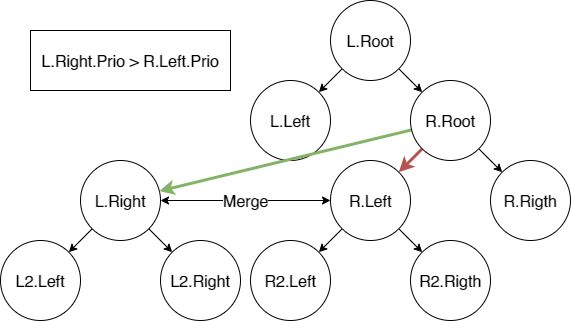

The diagram above was exported from draw.io. Its source (the exported page's mxGraphModel, read from the mxfile embedded in the PNG):
<mxGraphModel dx="1813" dy="1418" grid="1" gridSize="10" guides="1" tooltips="1" connect="1" arrows="1" fold="1" page="1" pageScale="1" pageWidth="1169" pageHeight="827" math="0" shadow="0">
  <root>
    <mxCell id="0" />
    <mxCell id="1" parent="0" />
    <mxCell id="2" style="rounded=0;orthogonalLoop=1;jettySize=auto;html=1;fontSize=16;" edge="1" source="4" target="5" parent="1">
      <mxGeometry relative="1" as="geometry" />
    </mxCell>
    <mxCell id="3" style="edgeStyle=none;rounded=0;orthogonalLoop=1;jettySize=auto;html=1;fontSize=16;" edge="1" source="4" target="11" parent="1">
      <mxGeometry relative="1" as="geometry" />
    </mxCell>
    <mxCell id="4" value="L.Root" style="ellipse;whiteSpace=wrap;html=1;aspect=fixed;fontSize=16;" vertex="1" parent="1">
      <mxGeometry x="450" y="720" width="80" height="80" as="geometry" />
    </mxCell>
    <mxCell id="5" value="L.Left" style="ellipse;whiteSpace=wrap;html=1;aspect=fixed;fontSize=16;" vertex="1" parent="1">
      <mxGeometry x="370" y="800" width="80" height="80" as="geometry" />
    </mxCell>
    <mxCell id="6" value="Merge" style="edgeStyle=none;rounded=0;orthogonalLoop=1;jettySize=auto;html=1;fontSize=16;startArrow=classic;startFill=1;" edge="1" source="7" target="14" parent="1">
      <mxGeometry relative="1" as="geometry" />
    </mxCell>
    <mxCell id="7" value="L.Right" style="ellipse;whiteSpace=wrap;html=1;aspect=fixed;fontSize=16;" vertex="1" parent="1">
      <mxGeometry x="200" y="880" width="80" height="80" as="geometry" />
    </mxCell>
    <mxCell id="8" style="edgeStyle=none;rounded=0;orthogonalLoop=1;jettySize=auto;html=1;fontSize=16;strokeWidth=3;fillColor=#f8cecc;strokeColor=#b85450;" edge="1" source="11" target="14" parent="1">
      <mxGeometry relative="1" as="geometry" />
    </mxCell>
    <mxCell id="9" style="edgeStyle=none;rounded=0;orthogonalLoop=1;jettySize=auto;html=1;fontSize=16;" edge="1" source="11" target="15" parent="1">
      <mxGeometry relative="1" as="geometry" />
    </mxCell>
    <mxCell id="10" style="edgeStyle=none;rounded=0;orthogonalLoop=1;jettySize=auto;html=1;fontSize=16;startArrow=none;startFill=0;strokeWidth=3;fillColor=#d5e8d4;strokeColor=#82b366;" edge="1" source="11" target="7" parent="1">
      <mxGeometry relative="1" as="geometry" />
    </mxCell>
    <mxCell id="11" value="R.Root" style="ellipse;whiteSpace=wrap;html=1;aspect=fixed;fontSize=16;" vertex="1" parent="1">
      <mxGeometry x="530" y="800" width="80" height="80" as="geometry" />
    </mxCell>
    <mxCell id="12" style="edgeStyle=none;rounded=0;orthogonalLoop=1;jettySize=auto;html=1;fontSize=16;startArrow=none;startFill=0;" edge="1" source="14" target="20" parent="1">
      <mxGeometry relative="1" as="geometry" />
    </mxCell>
    <mxCell id="13" style="edgeStyle=none;rounded=0;orthogonalLoop=1;jettySize=auto;html=1;fontSize=16;startArrow=none;startFill=0;" edge="1" source="14" target="21" parent="1">
      <mxGeometry relative="1" as="geometry" />
    </mxCell>
    <mxCell id="14" value="R.Left" style="ellipse;whiteSpace=wrap;html=1;aspect=fixed;fontSize=16;" vertex="1" parent="1">
      <mxGeometry x="450" y="880" width="80" height="80" as="geometry" />
    </mxCell>
    <mxCell id="15" value="R.Rigth" style="ellipse;whiteSpace=wrap;html=1;aspect=fixed;fontSize=16;" vertex="1" parent="1">
      <mxGeometry x="610" y="880" width="80" height="80" as="geometry" />
    </mxCell>
    <mxCell id="16" style="rounded=0;orthogonalLoop=1;jettySize=auto;html=1;fontSize=16;" edge="1" source="7" target="18" parent="1">
      <mxGeometry relative="1" as="geometry">
        <mxPoint x="151.7157287525381" y="1010.0042712474619" as="sourcePoint" />
      </mxGeometry>
    </mxCell>
    <mxCell id="17" style="edgeStyle=none;rounded=0;orthogonalLoop=1;jettySize=auto;html=1;fontSize=16;" edge="1" source="7" target="19" parent="1">
      <mxGeometry relative="1" as="geometry">
        <mxPoint x="208.28427124746213" y="1010.0042712474622" as="sourcePoint" />
      </mxGeometry>
    </mxCell>
    <mxCell id="18" value="L2.Left" style="ellipse;whiteSpace=wrap;html=1;aspect=fixed;fontSize=16;" vertex="1" parent="1">
      <mxGeometry x="120" y="960" width="80" height="80" as="geometry" />
    </mxCell>
    <mxCell id="19" value="L2.Right" style="ellipse;whiteSpace=wrap;html=1;aspect=fixed;fontSize=16;" vertex="1" parent="1">
      <mxGeometry x="280" y="960" width="80" height="80" as="geometry" />
    </mxCell>
    <mxCell id="20" value="R2.Left" style="ellipse;whiteSpace=wrap;html=1;aspect=fixed;fontSize=16;" vertex="1" parent="1">
      <mxGeometry x="370" y="960" width="80" height="80" as="geometry" />
    </mxCell>
    <mxCell id="21" value="R2.Rigth" style="ellipse;whiteSpace=wrap;html=1;aspect=fixed;fontSize=16;" vertex="1" parent="1">
      <mxGeometry x="530" y="960" width="80" height="80" as="geometry" />
    </mxCell>
    <mxCell id="22" value="L.Right.Prio &amp;gt; R.Left.Prio" style="rounded=0;whiteSpace=wrap;html=1;fontSize=16;" vertex="1" parent="1">
      <mxGeometry x="150" y="750" width="200" height="60" as="geometry" />
    </mxCell>
  </root>
</mxGraphModel>